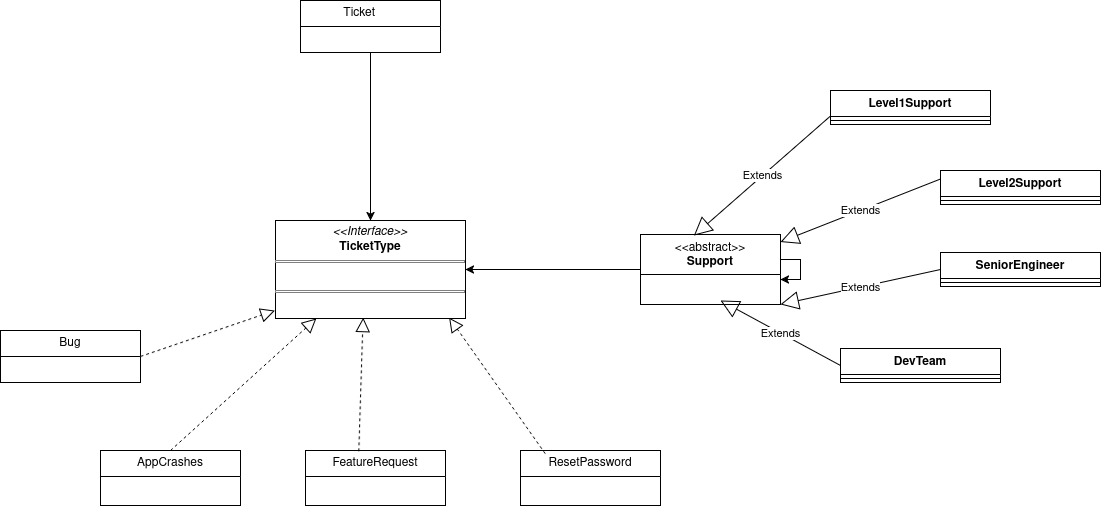

The diagram above was exported from draw.io. Its source (the exported page's mxGraphModel, read from the mxfile embedded in the PNG):
<mxGraphModel dx="1226" dy="681" grid="1" gridSize="10" guides="1" tooltips="1" connect="1" arrows="1" fold="1" page="1" pageScale="1" pageWidth="850" pageHeight="1100" math="0" shadow="0">
  <root>
    <mxCell id="0" />
    <mxCell id="1" parent="0" />
    <mxCell id="Su2pd_lbUmub-vvOi-oE-9" style="edgeStyle=orthogonalEdgeStyle;rounded=0;orthogonalLoop=1;jettySize=auto;html=1;entryX=0.5;entryY=0;entryDx=0;entryDy=0;" edge="1" parent="1" source="Su2pd_lbUmub-vvOi-oE-5">
      <mxGeometry relative="1" as="geometry">
        <mxPoint x="420" y="240" as="targetPoint" />
      </mxGeometry>
    </mxCell>
    <mxCell id="Su2pd_lbUmub-vvOi-oE-5" value="Ticket&lt;span style=&quot;white-space: pre;&quot;&gt;&#09;&lt;/span&gt;" style="swimlane;fontStyle=0;childLayout=stackLayout;horizontal=1;startSize=26;fillColor=none;horizontalStack=0;resizeParent=1;resizeParentMax=0;resizeLast=0;collapsible=1;marginBottom=0;whiteSpace=wrap;html=1;" vertex="1" parent="1">
      <mxGeometry x="350" y="20" width="140" height="52" as="geometry" />
    </mxCell>
    <mxCell id="Su2pd_lbUmub-vvOi-oE-10" value="Bug" style="swimlane;fontStyle=0;childLayout=stackLayout;horizontal=1;startSize=26;fillColor=none;horizontalStack=0;resizeParent=1;resizeParentMax=0;resizeLast=0;collapsible=1;marginBottom=0;whiteSpace=wrap;html=1;" vertex="1" parent="1">
      <mxGeometry x="50" y="350" width="140" height="52" as="geometry" />
    </mxCell>
    <mxCell id="Su2pd_lbUmub-vvOi-oE-11" value="AppCrashes" style="swimlane;fontStyle=0;childLayout=stackLayout;horizontal=1;startSize=26;fillColor=none;horizontalStack=0;resizeParent=1;resizeParentMax=0;resizeLast=0;collapsible=1;marginBottom=0;whiteSpace=wrap;html=1;" vertex="1" parent="1">
      <mxGeometry x="150" y="470" width="140" height="55" as="geometry" />
    </mxCell>
    <mxCell id="Su2pd_lbUmub-vvOi-oE-12" value="FeatureRequest" style="swimlane;fontStyle=0;childLayout=stackLayout;horizontal=1;startSize=26;fillColor=none;horizontalStack=0;resizeParent=1;resizeParentMax=0;resizeLast=0;collapsible=1;marginBottom=0;whiteSpace=wrap;html=1;" vertex="1" parent="1">
      <mxGeometry x="355" y="470" width="140" height="55" as="geometry" />
    </mxCell>
    <mxCell id="Su2pd_lbUmub-vvOi-oE-13" value="ResetPassword" style="swimlane;fontStyle=0;childLayout=stackLayout;horizontal=1;startSize=26;fillColor=none;horizontalStack=0;resizeParent=1;resizeParentMax=0;resizeLast=0;collapsible=1;marginBottom=0;whiteSpace=wrap;html=1;" vertex="1" parent="1">
      <mxGeometry x="570" y="470" width="140" height="55" as="geometry" />
    </mxCell>
    <mxCell id="Su2pd_lbUmub-vvOi-oE-15" value="" style="endArrow=block;dashed=1;endFill=0;endSize=12;html=1;rounded=0;exitX=1;exitY=0.5;exitDx=0;exitDy=0;entryX=-0.003;entryY=0.643;entryDx=0;entryDy=0;entryPerimeter=0;" edge="1" parent="1" source="Su2pd_lbUmub-vvOi-oE-10">
      <mxGeometry width="160" relative="1" as="geometry">
        <mxPoint x="350" y="320" as="sourcePoint" />
        <mxPoint x="324.43000000000006" y="330.02" as="targetPoint" />
      </mxGeometry>
    </mxCell>
    <mxCell id="Su2pd_lbUmub-vvOi-oE-17" value="" style="endArrow=block;dashed=1;endFill=0;endSize=12;html=1;rounded=0;exitX=0.5;exitY=0;exitDx=0;exitDy=0;" edge="1" parent="1" source="Su2pd_lbUmub-vvOi-oE-11" target="Su2pd_lbUmub-vvOi-oE-21">
      <mxGeometry width="160" relative="1" as="geometry">
        <mxPoint x="230" y="406" as="sourcePoint" />
        <mxPoint x="340" y="380" as="targetPoint" />
      </mxGeometry>
    </mxCell>
    <mxCell id="Su2pd_lbUmub-vvOi-oE-18" value="" style="endArrow=block;dashed=1;endFill=0;endSize=12;html=1;rounded=0;exitX=0.381;exitY=0.015;exitDx=0;exitDy=0;exitPerimeter=0;entryX=0.461;entryY=0.991;entryDx=0;entryDy=0;entryPerimeter=0;" edge="1" parent="1" source="Su2pd_lbUmub-vvOi-oE-12" target="Su2pd_lbUmub-vvOi-oE-21">
      <mxGeometry width="160" relative="1" as="geometry">
        <mxPoint x="370" y="490" as="sourcePoint" />
        <mxPoint x="408.4100000000001" y="378.03999999999996" as="targetPoint" />
      </mxGeometry>
    </mxCell>
    <mxCell id="Su2pd_lbUmub-vvOi-oE-19" value="" style="endArrow=block;dashed=1;endFill=0;endSize=12;html=1;rounded=0;exitX=0.177;exitY=0.058;exitDx=0;exitDy=0;exitPerimeter=0;entryX=0.914;entryY=0.99;entryDx=0;entryDy=0;entryPerimeter=0;" edge="1" parent="1" source="Su2pd_lbUmub-vvOi-oE-13" target="Su2pd_lbUmub-vvOi-oE-21">
      <mxGeometry width="160" relative="1" as="geometry">
        <mxPoint x="600" y="523" as="sourcePoint" />
        <mxPoint x="494.9715056069613" y="380" as="targetPoint" />
      </mxGeometry>
    </mxCell>
    <mxCell id="Su2pd_lbUmub-vvOi-oE-21" value="&lt;p style=&quot;margin:0px;margin-top:4px;text-align:center;&quot;&gt;&lt;i&gt;&amp;lt;&amp;lt;Interface&amp;gt;&amp;gt;&lt;/i&gt;&lt;br&gt;&lt;b&gt;TicketType&lt;/b&gt;&lt;/p&gt;&lt;hr size=&quot;1&quot; style=&quot;border-style:solid;&quot;&gt;&lt;br&gt;&lt;hr size=&quot;1&quot; style=&quot;border-style:solid;&quot;&gt;" style="verticalAlign=top;align=left;overflow=fill;html=1;whiteSpace=wrap;" vertex="1" parent="1">
      <mxGeometry x="325" y="240" width="190" height="98" as="geometry" />
    </mxCell>
    <mxCell id="Su2pd_lbUmub-vvOi-oE-41" style="edgeStyle=orthogonalEdgeStyle;rounded=0;orthogonalLoop=1;jettySize=auto;html=1;entryX=1;entryY=0.5;entryDx=0;entryDy=0;" edge="1" parent="1" source="Su2pd_lbUmub-vvOi-oE-38" target="Su2pd_lbUmub-vvOi-oE-21">
      <mxGeometry relative="1" as="geometry" />
    </mxCell>
    <mxCell id="Su2pd_lbUmub-vvOi-oE-38" value="&amp;lt;&amp;lt;abstract&amp;gt;&amp;gt;&lt;br&gt;&lt;b&gt;Support&lt;/b&gt;" style="swimlane;fontStyle=0;align=center;verticalAlign=top;childLayout=stackLayout;horizontal=1;startSize=40;horizontalStack=0;resizeParent=1;resizeParentMax=0;resizeLast=0;collapsible=0;marginBottom=0;html=1;whiteSpace=wrap;" vertex="1" parent="1">
      <mxGeometry x="690" y="254" width="140" height="70" as="geometry" />
    </mxCell>
    <mxCell id="Su2pd_lbUmub-vvOi-oE-40" style="edgeStyle=orthogonalEdgeStyle;rounded=0;orthogonalLoop=1;jettySize=auto;html=1;" edge="1" parent="1" source="Su2pd_lbUmub-vvOi-oE-38" target="Su2pd_lbUmub-vvOi-oE-38">
      <mxGeometry relative="1" as="geometry" />
    </mxCell>
    <mxCell id="Su2pd_lbUmub-vvOi-oE-42" value="Level1Support" style="swimlane;fontStyle=1;align=center;verticalAlign=top;childLayout=stackLayout;horizontal=1;startSize=26;horizontalStack=0;resizeParent=1;resizeParentMax=0;resizeLast=0;collapsible=1;marginBottom=0;whiteSpace=wrap;html=1;" vertex="1" parent="1">
      <mxGeometry x="880" y="110" width="160" height="34" as="geometry" />
    </mxCell>
    <mxCell id="Su2pd_lbUmub-vvOi-oE-44" value="" style="line;strokeWidth=1;fillColor=none;align=left;verticalAlign=middle;spacingTop=-1;spacingLeft=3;spacingRight=3;rotatable=0;labelPosition=right;points=[];portConstraint=eastwest;strokeColor=inherit;" vertex="1" parent="Su2pd_lbUmub-vvOi-oE-42">
      <mxGeometry y="26" width="160" height="8" as="geometry" />
    </mxCell>
    <mxCell id="Su2pd_lbUmub-vvOi-oE-46" value="Level2Support" style="swimlane;fontStyle=1;align=center;verticalAlign=top;childLayout=stackLayout;horizontal=1;startSize=26;horizontalStack=0;resizeParent=1;resizeParentMax=0;resizeLast=0;collapsible=1;marginBottom=0;whiteSpace=wrap;html=1;" vertex="1" parent="1">
      <mxGeometry x="990" y="190" width="160" height="34" as="geometry" />
    </mxCell>
    <mxCell id="Su2pd_lbUmub-vvOi-oE-47" value="" style="line;strokeWidth=1;fillColor=none;align=left;verticalAlign=middle;spacingTop=-1;spacingLeft=3;spacingRight=3;rotatable=0;labelPosition=right;points=[];portConstraint=eastwest;strokeColor=inherit;" vertex="1" parent="Su2pd_lbUmub-vvOi-oE-46">
      <mxGeometry y="26" width="160" height="8" as="geometry" />
    </mxCell>
    <mxCell id="Su2pd_lbUmub-vvOi-oE-48" value="SeniorEngineer" style="swimlane;fontStyle=1;align=center;verticalAlign=top;childLayout=stackLayout;horizontal=1;startSize=26;horizontalStack=0;resizeParent=1;resizeParentMax=0;resizeLast=0;collapsible=1;marginBottom=0;whiteSpace=wrap;html=1;" vertex="1" parent="1">
      <mxGeometry x="990" y="272" width="160" height="34" as="geometry" />
    </mxCell>
    <mxCell id="Su2pd_lbUmub-vvOi-oE-49" value="" style="line;strokeWidth=1;fillColor=none;align=left;verticalAlign=middle;spacingTop=-1;spacingLeft=3;spacingRight=3;rotatable=0;labelPosition=right;points=[];portConstraint=eastwest;strokeColor=inherit;" vertex="1" parent="Su2pd_lbUmub-vvOi-oE-48">
      <mxGeometry y="26" width="160" height="8" as="geometry" />
    </mxCell>
    <mxCell id="Su2pd_lbUmub-vvOi-oE-50" value="DevTeam" style="swimlane;fontStyle=1;align=center;verticalAlign=top;childLayout=stackLayout;horizontal=1;startSize=26;horizontalStack=0;resizeParent=1;resizeParentMax=0;resizeLast=0;collapsible=1;marginBottom=0;whiteSpace=wrap;html=1;" vertex="1" parent="1">
      <mxGeometry x="890" y="368" width="160" height="34" as="geometry" />
    </mxCell>
    <mxCell id="Su2pd_lbUmub-vvOi-oE-51" value="" style="line;strokeWidth=1;fillColor=none;align=left;verticalAlign=middle;spacingTop=-1;spacingLeft=3;spacingRight=3;rotatable=0;labelPosition=right;points=[];portConstraint=eastwest;strokeColor=inherit;" vertex="1" parent="Su2pd_lbUmub-vvOi-oE-50">
      <mxGeometry y="26" width="160" height="8" as="geometry" />
    </mxCell>
    <mxCell id="Su2pd_lbUmub-vvOi-oE-53" value="Extends" style="endArrow=block;endSize=16;endFill=0;html=1;rounded=0;exitX=0;exitY=0.75;exitDx=0;exitDy=0;entryX=0.381;entryY=0.017;entryDx=0;entryDy=0;entryPerimeter=0;" edge="1" parent="1" source="Su2pd_lbUmub-vvOi-oE-42" target="Su2pd_lbUmub-vvOi-oE-38">
      <mxGeometry width="160" relative="1" as="geometry">
        <mxPoint x="810" y="200" as="sourcePoint" />
        <mxPoint x="970" y="200" as="targetPoint" />
      </mxGeometry>
    </mxCell>
    <mxCell id="Su2pd_lbUmub-vvOi-oE-54" value="Extends" style="endArrow=block;endSize=16;endFill=0;html=1;rounded=0;exitX=0;exitY=0.25;exitDx=0;exitDy=0;" edge="1" parent="1" source="Su2pd_lbUmub-vvOi-oE-46" target="Su2pd_lbUmub-vvOi-oE-38">
      <mxGeometry width="160" relative="1" as="geometry">
        <mxPoint x="997" y="140" as="sourcePoint" />
        <mxPoint x="860" y="259" as="targetPoint" />
      </mxGeometry>
    </mxCell>
    <mxCell id="Su2pd_lbUmub-vvOi-oE-55" value="Extends" style="endArrow=block;endSize=16;endFill=0;html=1;rounded=0;exitX=0;exitY=0.5;exitDx=0;exitDy=0;entryX=1;entryY=1;entryDx=0;entryDy=0;" edge="1" parent="1" source="Su2pd_lbUmub-vvOi-oE-48" target="Su2pd_lbUmub-vvOi-oE-38">
      <mxGeometry width="160" relative="1" as="geometry">
        <mxPoint x="1000" y="250" as="sourcePoint" />
        <mxPoint x="840" y="312" as="targetPoint" />
      </mxGeometry>
    </mxCell>
    <mxCell id="Su2pd_lbUmub-vvOi-oE-56" value="Extends" style="endArrow=block;endSize=16;endFill=0;html=1;rounded=0;exitX=0;exitY=0.5;exitDx=0;exitDy=0;" edge="1" parent="1" source="Su2pd_lbUmub-vvOi-oE-50">
      <mxGeometry width="160" relative="1" as="geometry">
        <mxPoint x="1010" y="320" as="sourcePoint" />
        <mxPoint x="770" y="320" as="targetPoint" />
      </mxGeometry>
    </mxCell>
  </root>
</mxGraphModel>